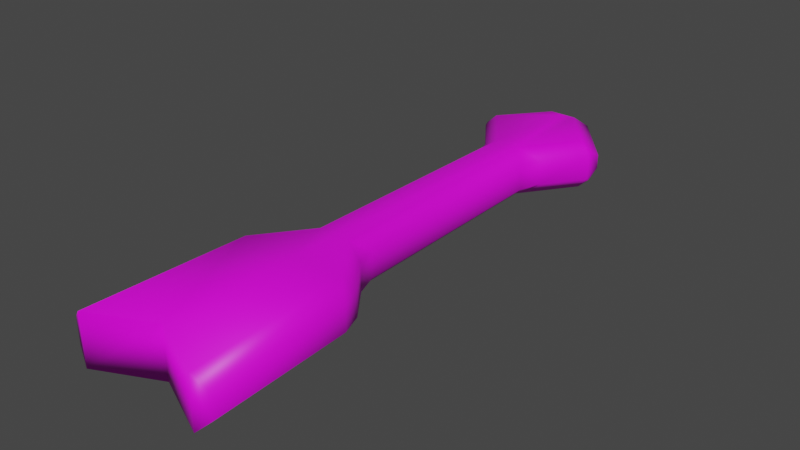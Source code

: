 # Source: Bullet_2.blend  (saved by Blender 2.83.19; exported with 4.5.12 LTS)
import bpy
from mathutils import Matrix  # noqa: F401  (used for matrix-valued properties, if any)

bpy.ops.wm.read_factory_settings(use_empty=True)
scene = bpy.context.scene
scene.name = 'Scene'

# ---- collections
col_collection = bpy.data.collections.new('Collection'); scene.collection.children.link(col_collection)

# ---- images (referenced by path relative to the original .blend; pixels are not part of the script)
import os
ASSET_DIR = os.environ.get("B2B_ASSET_DIR", "")  # directory of the original .blend (textures are referenced by path, not embedded)
HERE = os.path.dirname(os.path.abspath(__file__))  # packed textures are extracted next to this script under _unpacked/

def load_image(name, relpath, width, height, colorspace="sRGB"):
    """Load a texture the original file referenced (path relative to the .blend, or extracted next to this script)."""
    p = next((c for c in (os.path.join(HERE, relpath), os.path.join(ASSET_DIR, relpath)) if relpath and os.path.exists(c)), "")
    if p:
        img = bpy.data.images.load(p, check_existing=True)
        img.name = name
    else:  # same state as the original file: an image datablock whose file is absent (Cycles renders it pink)
        img = bpy.data.images.new(name, width, height)
        img.source = "FILE"
        img.filepath = "//" + (relpath or name)
    img.colorspace_settings.name = colorspace
    return img
img_colortexture_png = load_image('colorTexture.png', 'colorTexture.png', 1024, 1024, 'sRGB')

# ---- materials (node trees are filled in below, after node groups)
mat_x = bpy.data.materials.new('材质')
mat_x.use_transparent_shadow = False

# ---- material node trees
mat_x.use_nodes = True; mat_x.node_tree.nodes.clear()
_N = mat_x.node_tree.nodes; _L = mat_x.node_tree.links
n0 = _N.new('ShaderNodeBsdfPrincipled'); n0.name = 'Principled BSDF'; n0.location = (10, 300)
n0.distribution = 'GGX'
n0.subsurface_method = 'BURLEY'
n0.inputs[3].default_value = 1.45
n0.inputs[27].default_value = (0.0, 0.0, 0.0, 1.0)
n0.inputs[28].default_value = 1.0
n1 = _N.new('ShaderNodeOutputMaterial'); n1.name = 'Material Output'; n1.location = (300, 300)
n2 = _N.new('ShaderNodeTexImage'); n2.name = '图像纹理'; n2.location = (-393, 161)
n2.image = img_colortexture_png
_L.new(n0.outputs[0], n1.inputs[0])
_L.new(n2.outputs[0], n0.inputs[0])
n1.is_active_output = True

# ---- world
world_world = bpy.data.worlds.new('World'); scene.world = world_world
world_world.use_nodes = True; world_world.node_tree.nodes.clear()
_N = world_world.node_tree.nodes; _L = world_world.node_tree.links
n0 = _N.new('ShaderNodeOutputWorld'); n0.name = 'World Output'; n0.location = (300, 300)
n1 = _N.new('ShaderNodeBackground'); n1.name = 'Background'; n1.location = (10, 300)
n1.inputs[0].default_value = (0.05088, 0.05088, 0.05088, 1.0)
_L.new(n1.outputs[0], n0.inputs[0])
n0.is_active_output = True
world_world.color = (0.05088, 0.05088, 0.05088)
world_world.use_sun_shadow = False
world_world.sun_shadow_jitter_overblur = 0.0

# ---- meshes
me_002 = bpy.data.meshes.new('平面.002')
me_002.from_pydata([(0.0, -1.149, 0.25), (0.0, -2.453, 0.25), (0.0, 1.805, 0.25), (0.0, -0.6776, 0.25), (0.0, -1.149, -0.25), (0.0, -2.453, -0.25), (0.0, 1.805, -0.25), (0.0, -0.6776, -0.25), (0.6729, -1.274, 0.1276), (0.5939, -1.054, 0.1276), (0.5338, -1.151, 0.25), (0.2536, 1.679, 0.1276), (0.3236, 1.9, 0.1276), (0.1242, 1.803, 0.25), (0.2845, -0.5252, 0.1276), (0.1601, -0.6608, 0.25), (0.3601, -0.7452, 0.1276), (0.6175, 2.307, 0.1276), (0.7313, -2.674, 0.1276), (0.6013, -2.733, 0.25), (-0.6729, -1.274, 0.1276), (-0.5338, -1.151, 0.25), (-0.5939, -1.054, 0.1276), (-0.2536, 1.679, 0.1276), (-0.1242, 1.803, 0.25), (-0.3236, 1.9, 0.1276), (-0.2845, -0.5252, 0.1276), (-0.3601, -0.7452, 0.1276), (-0.1601, -0.6608, 0.25), (-0.6175, 2.307, 0.1276), (-0.7313, -2.674, 0.1276), (-0.6013, -2.733, 0.25), (0.6729, -1.274, -0.1276), (0.5338, -1.151, -0.25), (0.5939, -1.054, -0.1276), (0.2536, 1.679, -0.1276), (0.1242, 1.803, -0.25), (0.3236, 1.9, -0.1276), (0.2845, -0.5252, -0.1276), (0.3601, -0.7452, -0.1276), (0.1601, -0.6608, -0.25), (0.6175, 2.307, -0.1276), (0.7313, -2.674, -0.1276), (0.6013, -2.733, -0.25), (-0.6729, -1.274, -0.1276), (-0.5939, -1.054, -0.1276), (-0.5338, -1.151, -0.25), (-0.2536, 1.679, -0.1276), (-0.3236, 1.9, -0.1276), (-0.1242, 1.803, -0.25), (-0.2845, -0.5252, -0.1276), (-0.1601, -0.6608, -0.25), (-0.3601, -0.7452, -0.1276), (-0.6175, 2.307, -0.1276), (-0.7313, -2.674, -0.1276), (-0.6013, -2.733, -0.25), (0.6199, 2.491, 0.06915), (0.5104, 2.339, 0.25), (0.6179, 2.34, 0.1499), (-0.5104, 2.339, 0.25), (-0.6199, 2.491, 0.06915), (-0.6179, 2.34, 0.1499), (0.5104, 2.339, -0.25), (0.6199, 2.491, -0.06915), (0.6179, 2.34, -0.1499), (-0.6199, 2.491, -0.06914), (-0.5104, 2.339, -0.25), (-0.6179, 2.34, -0.1499), (0.1336, 3.087, 0.06915), (-0.1336, 3.087, 0.06915), (0.1342, 2.8, 0.25), (-0.1342, 2.8, 0.25), (0.0, 2.784, 0.25), (-0.1342, 2.8, -0.25), (0.1342, 2.8, -0.25), (0.0, 2.784, -0.25), (-0.1336, 3.087, -0.06914), (0.1336, 3.087, -0.06914)], [], [(11, 14, 38, 35), (8, 18, 42, 32), (17, 12, 37, 41), (16, 9, 34, 39), (25, 29, 53, 48), (22, 27, 52, 45), (3, 2, 24, 28), (1, 0, 21, 31), (4, 46, 51, 7), (17, 41, 64, 63, 56, 58), (7, 6, 36, 40), (5, 4, 33, 43), (7, 51, 49, 6), (5, 55, 46, 4), (6, 75, 74, 62, 36), (68, 56, 63, 77), (0, 3, 28, 21), (3, 15, 13, 2), (19, 1, 5, 43), (1, 19, 10, 0), (2, 13, 57, 70, 72), (2, 72, 71, 59, 24), (4, 7, 40, 33), (26, 23, 47, 50), (1, 31, 55, 5), (30, 20, 44, 54), (8, 9, 10), (11, 12, 13), (14, 15, 16), (20, 21, 22), (23, 24, 25), (26, 27, 28), (32, 33, 34), (35, 36, 37), (38, 39, 40), (44, 45, 46), (47, 48, 49), (50, 51, 52), (14, 11, 13, 15), (18, 8, 10, 19), (24, 59, 61, 29, 25), (9, 16, 15, 10), (28, 24, 23, 26), (31, 21, 20, 30), (61, 60, 65, 67, 53, 29), (21, 28, 27, 22), (40, 36, 35, 38), (43, 33, 32, 42), (48, 53, 67, 66, 49), (33, 40, 39, 34), (50, 47, 49, 51), (54, 44, 46, 55), (45, 52, 51, 46), (8, 32, 34, 9), (11, 35, 37, 12), (16, 39, 38, 14), (12, 17, 58, 57, 13), (19, 43, 42, 18), (22, 45, 44, 20), (25, 48, 47, 23), (26, 50, 52, 27), (36, 62, 64, 41, 37), (30, 54, 55, 31), (0, 10, 15, 3), (56, 57, 58), (59, 60, 61), (62, 63, 64), (65, 66, 67), (69, 60, 59, 71), (73, 66, 65, 76), (60, 69, 76, 65), (6, 49, 66, 73, 75), (62, 74, 77, 63), (70, 71, 72), (73, 74, 75), (69, 71, 70, 68), (73, 76, 77, 74), (68, 77, 76, 69), (56, 68, 70, 57)])
me_002.polygons.foreach_set('use_smooth', [True] * 79)
_uv = me_002.uv_layers.new(name='UV 贴图')
_uv.uv.foreach_set('vector', [0.3568, 0.9665, 0.3568, 0.9535, 0.3568, 0.9535, 0.3568, 0.9665, 0.3568, 0.945, 0.3568, 0.9389, 0.3568, 0.9389, 0.3568, 0.945, 0.6643, 0.8668, 0.6643, 0.8571, 0.6643, 0.8571, 0.6643, 0.8668, 0.3568, 0.9514, 0.3568, 0.947, 0.3568, 0.947, 0.3568, 0.9514, 0.6643, 0.8571, 0.6643, 0.8668, 0.6643, 0.8668, 0.6643, 0.8571, 0.3568, 0.947, 0.3568, 0.9514, 0.3568, 0.9514, 0.3568, 0.947, 0.3352, 0.9528, 0.3352, 0.9672, 0.3458, 0.9672, 0.3473, 0.9528, 0.3352, 0.9384, 0.3352, 0.9456, 0.3524, 0.9456, 0.3528, 0.9384, 0.3352, 0.9456, 0.3524, 0.9456, 0.3473, 0.9528, 0.3352, 0.9528, 0.6643, 0.8668, 0.6643, 0.8668, 0.6639, 0.8672, 0.6621, 0.8691, 0.6621, 0.8691, 0.6639, 0.8672, 0.3352, 0.9528, 0.3352, 0.9672, 0.3458, 0.9672, 0.3473, 0.9528, 0.3352, 0.9384, 0.3352, 0.9456, 0.3524, 0.9456, 0.3528, 0.9384, 0.3352, 0.9528, 0.3473, 0.9528, 0.3458, 0.9672, 0.3352, 0.9672, 0.3352, 0.9384, 0.3528, 0.9384, 0.3524, 0.9456, 0.3352, 0.9456, 0.6427, 0.8547, 0.6427, 0.8645, 0.6473, 0.8662, 0.6602, 0.8659, 0.6533, 0.8547, 0.6468, 0.8691, 0.6621, 0.8691, 0.6621, 0.8691, 0.6468, 0.8691, 0.3352, 0.9456, 0.3352, 0.9528, 0.3473, 0.9528, 0.3524, 0.9456, 0.3352, 0.9528, 0.3473, 0.9528, 0.3458, 0.9672, 0.3352, 0.9672, 0.3528, 0.9384, 0.3352, 0.9384, 0.3352, 0.9384, 0.3528, 0.9384, 0.3352, 0.9384, 0.3528, 0.9384, 0.3524, 0.9456, 0.3352, 0.9456, 0.6427, 0.8547, 0.6533, 0.8547, 0.6602, 0.8659, 0.6473, 0.8662, 0.6427, 0.8645, 0.6427, 0.8547, 0.6427, 0.8645, 0.6473, 0.8662, 0.6602, 0.8659, 0.6533, 0.8547, 0.3352, 0.9456, 0.3352, 0.9528, 0.3473, 0.9528, 0.3524, 0.9456, 0.3568, 0.9535, 0.3568, 0.9665, 0.3568, 0.9665, 0.3568, 0.9535, 0.3352, 0.9384, 0.3528, 0.9384, 0.3528, 0.9384, 0.3352, 0.9384, 0.3568, 0.9389, 0.3568, 0.945, 0.3568, 0.945, 0.3568, 0.9389, 0.3568, 0.945, 0.3568, 0.947, 0.3524, 0.9456, 0.3568, 0.9665, 0.3568, 0.9696, 0.3458, 0.9672, 0.3568, 0.9535, 0.3473, 0.9528, 0.3568, 0.9514, 0.3568, 0.945, 0.3524, 0.9456, 0.3568, 0.947, 0.3568, 0.9665, 0.3458, 0.9672, 0.3568, 0.9696, 0.3568, 0.9535, 0.3568, 0.9514, 0.3473, 0.9528, 0.3568, 0.945, 0.3524, 0.9456, 0.3568, 0.947, 0.3568, 0.9665, 0.3458, 0.9672, 0.3568, 0.9696, 0.3568, 0.9535, 0.3568, 0.9514, 0.3473, 0.9528, 0.3568, 0.945, 0.3568, 0.947, 0.3524, 0.9456, 0.3568, 0.9665, 0.3568, 0.9696, 0.3458, 0.9672, 0.3568, 0.9535, 0.3473, 0.9528, 0.3568, 0.9514, 0.3568, 0.9535, 0.3568, 0.9665, 0.3458, 0.9672, 0.3473, 0.9528, 0.3568, 0.9389, 0.3568, 0.945, 0.3524, 0.9456, 0.3528, 0.9384, 0.6533, 0.8547, 0.6602, 0.8659, 0.6639, 0.8672, 0.6643, 0.8668, 0.6643, 0.8571, 0.3568, 0.947, 0.3568, 0.9514, 0.3473, 0.9528, 0.3524, 0.9456, 0.3473, 0.9528, 0.3458, 0.9672, 0.3568, 0.9665, 0.3568, 0.9535, 0.3528, 0.9384, 0.3524, 0.9456, 0.3568, 0.945, 0.3568, 0.9389, 0.6639, 0.8672, 0.6621, 0.8691, 0.6621, 0.8691, 0.6639, 0.8672, 0.6643, 0.8668, 0.6643, 0.8668, 0.3524, 0.9456, 0.3473, 0.9528, 0.3568, 0.9514, 0.3568, 0.947, 0.3473, 0.9528, 0.3458, 0.9672, 0.3568, 0.9665, 0.3568, 0.9535, 0.3528, 0.9384, 0.3524, 0.9456, 0.3568, 0.945, 0.3568, 0.9389, 0.6643, 0.8571, 0.6643, 0.8668, 0.6639, 0.8672, 0.6602, 0.8659, 0.6533, 0.8547, 0.3524, 0.9456, 0.3473, 0.9528, 0.3568, 0.9514, 0.3568, 0.947, 0.3568, 0.9535, 0.3568, 0.9665, 0.3458, 0.9672, 0.3473, 0.9528, 0.3568, 0.9389, 0.3568, 0.945, 0.3524, 0.9456, 0.3528, 0.9384, 0.3568, 0.947, 0.3568, 0.9514, 0.3473, 0.9528, 0.3524, 0.9456, 0.3568, 0.945, 0.3568, 0.945, 0.3568, 0.947, 0.3568, 0.947, 0.3568, 0.9665, 0.3568, 0.9665, 0.3568, 0.9696, 0.3568, 0.9696, 0.3568, 0.9514, 0.3568, 0.9514, 0.3568, 0.9535, 0.3568, 0.9535, 0.6643, 0.8571, 0.6643, 0.8668, 0.6639, 0.8672, 0.6602, 0.8659, 0.6533, 0.8547, 0.3528, 0.9384, 0.3528, 0.9384, 0.3568, 0.9389, 0.3568, 0.9389, 0.3568, 0.947, 0.3568, 0.947, 0.3568, 0.945, 0.3568, 0.945, 0.3568, 0.9696, 0.3568, 0.9696, 0.3568, 0.9665, 0.3568, 0.9665, 0.3568, 0.9535, 0.3568, 0.9535, 0.3568, 0.9514, 0.3568, 0.9514, 0.6533, 0.8547, 0.6602, 0.8659, 0.6639, 0.8672, 0.6643, 0.8668, 0.6643, 0.8571, 0.3568, 0.9389, 0.3568, 0.9389, 0.3528, 0.9384, 0.3528, 0.9384, 0.3352, 0.9456, 0.3524, 0.9456, 0.3473, 0.9528, 0.3352, 0.9528, 0.6621, 0.8691, 0.6631, 0.8691, 0.6639, 0.8672, 0.6602, 0.8659, 0.6621, 0.8691, 0.6639, 0.8672, 0.6602, 0.8659, 0.6621, 0.8691, 0.6639, 0.8672, 0.6621, 0.8691, 0.6631, 0.8691, 0.6639, 0.8672, 0.6468, 0.8691, 0.6621, 0.8691, 0.6602, 0.8659, 0.6473, 0.8662, 0.6473, 0.8662, 0.6602, 0.8659, 0.6621, 0.8691, 0.6468, 0.8691, 0.6621, 0.8691, 0.6468, 0.8691, 0.6468, 0.8691, 0.6621, 0.8691, 0.6427, 0.8547, 0.6533, 0.8547, 0.6602, 0.8659, 0.6473, 0.8662, 0.6427, 0.8645, 0.6602, 0.8659, 0.6473, 0.8662, 0.6468, 0.8691, 0.6621, 0.8691, 0.6473, 0.8662, 0.6413, 0.8646, 0.6427, 0.8645, 0.6473, 0.8662, 0.6413, 0.8646, 0.6427, 0.8645, 0.6468, 0.8691, 0.6473, 0.8662, 0.6473, 0.8662, 0.6468, 0.8691, 0.6473, 0.8662, 0.6468, 0.8691, 0.6468, 0.8691, 0.6473, 0.8662, 0.6468, 0.8691, 0.6468, 0.8691, 0.6468, 0.8691, 0.6468, 0.8691, 0.6621, 0.8691, 0.6468, 0.8691, 0.6473, 0.8662, 0.6602, 0.8659])
me_002.materials.append(mat_x)
me_002.use_remesh_fix_poles = True
me_002.use_remesh_preserve_attributes = False
me_002.use_mirror_vertex_groups = False
me_002.update()

# ---- objects
ob_001 = bpy.data.objects.new('平面.001', me_002)

# ---- transforms, parenting, visibility, modifiers, constraints
ob_001.location = (0.0, 0.0, 0.0)
ob_001.scale = (0.3394, 0.3394, 0.3394)
ob_001.lineart.crease_threshold = 0.0

# ---- collection membership
col_collection.objects.link(ob_001)

# ---- scene / render settings (as saved in the file)
scene.frame_start = 1; scene.frame_end = 250; scene.frame_set(1)
scene.render.engine = 'BLENDER_EEVEE_NEXT'
scene.cycles.use_denoising = False
scene.cycles.samples = 128
scene.cycles.sampling_pattern = 'TABULATED_SOBOL'
scene.cycles.use_adaptive_sampling = False
scene.cycles.use_light_tree = False
scene.view_settings.view_transform = 'Filmic'
bpy.context.view_layer.update()

# ---- added for rendering (the .blend has no active camera and no usable light): camera, sun
cam_auto = bpy.data.cameras.new('AutoCamera')
cam_auto.lens = 50.0
cam_auto.sensor_width = 36.0
cam_auto.clip_end = 1000.0
ob_auto_camera = bpy.data.objects.new('AutoCamera', cam_auto)
scene.collection.objects.link(ob_auto_camera)
ob_auto_camera.location = (1.89111, -2.20928, 1.51289)
ob_auto_camera.rotation_euler = (1.09748, -7.21219e-08, 0.694738)
scene.camera = ob_auto_camera
light_auto_sun = bpy.data.lights.new('AutoSun', 'SUN')
light_auto_sun.energy = 3.0
light_auto_sun.angle = 0.0523599
ob_auto_sun = bpy.data.objects.new('AutoSun', light_auto_sun)
scene.collection.objects.link(ob_auto_sun)
ob_auto_sun.rotation_euler = (0.872665, 0.174533, 0.523599)
bpy.context.view_layer.update()
